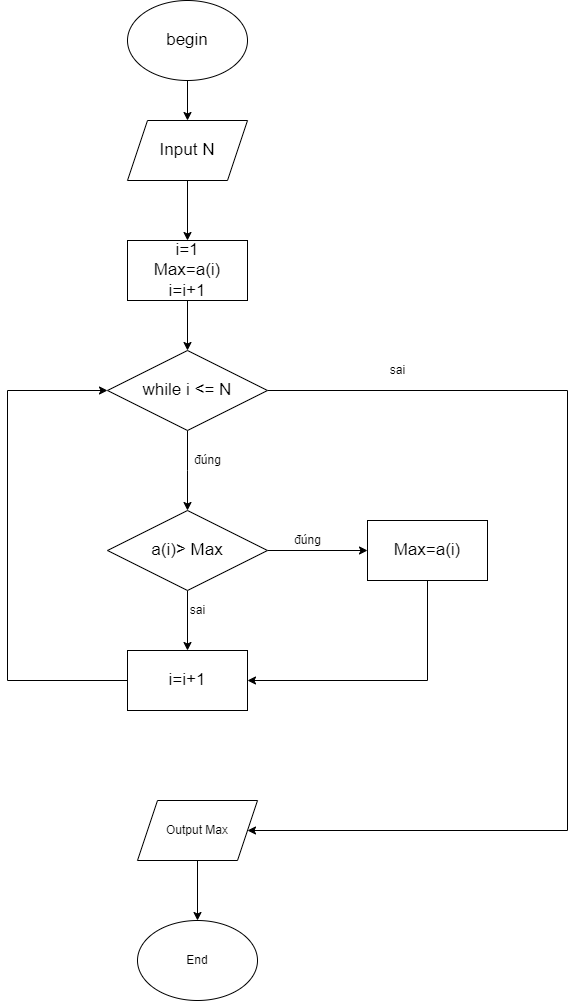

The diagram above was exported from draw.io. Its source (the exported page's mxGraphModel, read from the mxfile embedded in the PNG):
<mxGraphModel dx="1038" dy="641" grid="1" gridSize="10" guides="1" tooltips="1" connect="1" arrows="1" fold="1" page="1" pageScale="1" pageWidth="850" pageHeight="1100" math="0" shadow="0">
  <root>
    <mxCell id="0" />
    <mxCell id="1" parent="0" />
    <mxCell id="v0D_c6CIkanlOvB5spcl-6" value="" style="edgeStyle=orthogonalEdgeStyle;rounded=0;orthogonalLoop=1;jettySize=auto;html=1;fontSize=17;" parent="1" source="v0D_c6CIkanlOvB5spcl-1" target="v0D_c6CIkanlOvB5spcl-2" edge="1">
      <mxGeometry relative="1" as="geometry" />
    </mxCell>
    <mxCell id="v0D_c6CIkanlOvB5spcl-1" value="&lt;span style=&quot;font-size: 17px;&quot;&gt;begin&lt;br&gt;&lt;/span&gt;" style="ellipse;whiteSpace=wrap;html=1;" parent="1" vertex="1">
      <mxGeometry x="360" y="40" width="120" height="80" as="geometry" />
    </mxCell>
    <mxCell id="v0D_c6CIkanlOvB5spcl-7" value="" style="edgeStyle=orthogonalEdgeStyle;rounded=0;orthogonalLoop=1;jettySize=auto;html=1;fontSize=17;" parent="1" source="v0D_c6CIkanlOvB5spcl-2" target="v0D_c6CIkanlOvB5spcl-3" edge="1">
      <mxGeometry relative="1" as="geometry" />
    </mxCell>
    <mxCell id="v0D_c6CIkanlOvB5spcl-2" value="Input N" style="shape=parallelogram;perimeter=parallelogramPerimeter;whiteSpace=wrap;html=1;fixedSize=1;fontSize=17;" parent="1" vertex="1">
      <mxGeometry x="360" y="160" width="120" height="60" as="geometry" />
    </mxCell>
    <mxCell id="v0D_c6CIkanlOvB5spcl-8" value="" style="edgeStyle=orthogonalEdgeStyle;rounded=0;orthogonalLoop=1;jettySize=auto;html=1;fontSize=17;" parent="1" source="v0D_c6CIkanlOvB5spcl-3" edge="1">
      <mxGeometry relative="1" as="geometry">
        <mxPoint x="420" y="390" as="targetPoint" />
      </mxGeometry>
    </mxCell>
    <mxCell id="v0D_c6CIkanlOvB5spcl-3" value="i=1&lt;br&gt;Max=a(i)&lt;br&gt;i=i+1" style="rounded=0;whiteSpace=wrap;html=1;fontSize=17;" parent="1" vertex="1">
      <mxGeometry x="360" y="280" width="120" height="60" as="geometry" />
    </mxCell>
    <mxCell id="jNtDAhS-kumpISXXxBms-5" style="edgeStyle=orthogonalEdgeStyle;rounded=0;orthogonalLoop=1;jettySize=auto;html=1;" parent="1" edge="1">
      <mxGeometry relative="1" as="geometry">
        <mxPoint x="370" y="430" as="targetPoint" />
        <mxPoint x="370" y="430" as="sourcePoint" />
      </mxGeometry>
    </mxCell>
    <mxCell id="jNtDAhS-kumpISXXxBms-8" value="" style="edgeStyle=orthogonalEdgeStyle;rounded=0;orthogonalLoop=1;jettySize=auto;html=1;" parent="1" source="jNtDAhS-kumpISXXxBms-1" target="jNtDAhS-kumpISXXxBms-7" edge="1">
      <mxGeometry relative="1" as="geometry">
        <Array as="points">
          <mxPoint x="420" y="510" />
          <mxPoint x="420" y="510" />
        </Array>
      </mxGeometry>
    </mxCell>
    <mxCell id="jNtDAhS-kumpISXXxBms-18" value="" style="edgeStyle=orthogonalEdgeStyle;rounded=0;orthogonalLoop=1;jettySize=auto;html=1;" parent="1" source="jNtDAhS-kumpISXXxBms-1" edge="1">
      <mxGeometry relative="1" as="geometry">
        <mxPoint x="480" y="870" as="targetPoint" />
        <Array as="points">
          <mxPoint x="800" y="430" />
          <mxPoint x="800" y="870" />
        </Array>
      </mxGeometry>
    </mxCell>
    <mxCell id="jNtDAhS-kumpISXXxBms-1" value="while i &amp;lt;= N" style="rhombus;whiteSpace=wrap;html=1;fontSize=17;" parent="1" vertex="1">
      <mxGeometry x="340" y="390" width="160" height="80" as="geometry" />
    </mxCell>
    <mxCell id="jNtDAhS-kumpISXXxBms-13" value="" style="edgeStyle=orthogonalEdgeStyle;rounded=0;orthogonalLoop=1;jettySize=auto;html=1;" parent="1" source="jNtDAhS-kumpISXXxBms-7" target="jNtDAhS-kumpISXXxBms-12" edge="1">
      <mxGeometry relative="1" as="geometry" />
    </mxCell>
    <mxCell id="jNtDAhS-kumpISXXxBms-15" value="" style="edgeStyle=orthogonalEdgeStyle;rounded=0;orthogonalLoop=1;jettySize=auto;html=1;" parent="1" source="jNtDAhS-kumpISXXxBms-7" target="jNtDAhS-kumpISXXxBms-14" edge="1">
      <mxGeometry relative="1" as="geometry" />
    </mxCell>
    <mxCell id="jNtDAhS-kumpISXXxBms-7" value="a(i)&amp;gt; Max" style="rhombus;whiteSpace=wrap;html=1;fontSize=17;" parent="1" vertex="1">
      <mxGeometry x="340" y="550" width="160" height="80" as="geometry" />
    </mxCell>
    <mxCell id="jNtDAhS-kumpISXXxBms-11" value="đúng&lt;br&gt;" style="text;html=1;align=center;verticalAlign=middle;resizable=0;points=[];autosize=1;strokeColor=none;fillColor=none;" parent="1" vertex="1">
      <mxGeometry x="415" y="485" width="50" height="30" as="geometry" />
    </mxCell>
    <mxCell id="jNtDAhS-kumpISXXxBms-23" style="edgeStyle=orthogonalEdgeStyle;rounded=0;orthogonalLoop=1;jettySize=auto;html=1;entryX=1;entryY=0.5;entryDx=0;entryDy=0;" parent="1" source="jNtDAhS-kumpISXXxBms-12" target="jNtDAhS-kumpISXXxBms-14" edge="1">
      <mxGeometry relative="1" as="geometry">
        <Array as="points">
          <mxPoint x="660" y="720" />
        </Array>
      </mxGeometry>
    </mxCell>
    <mxCell id="jNtDAhS-kumpISXXxBms-12" value="Max=a(i)" style="whiteSpace=wrap;html=1;fontSize=17;" parent="1" vertex="1">
      <mxGeometry x="600" y="560" width="120" height="60" as="geometry" />
    </mxCell>
    <mxCell id="jNtDAhS-kumpISXXxBms-16" style="edgeStyle=orthogonalEdgeStyle;rounded=0;orthogonalLoop=1;jettySize=auto;html=1;entryX=0;entryY=0.5;entryDx=0;entryDy=0;" parent="1" source="jNtDAhS-kumpISXXxBms-14" target="jNtDAhS-kumpISXXxBms-1" edge="1">
      <mxGeometry relative="1" as="geometry">
        <Array as="points">
          <mxPoint x="240" y="720" />
          <mxPoint x="240" y="430" />
        </Array>
      </mxGeometry>
    </mxCell>
    <mxCell id="jNtDAhS-kumpISXXxBms-14" value="i=i+1" style="whiteSpace=wrap;html=1;fontSize=17;" parent="1" vertex="1">
      <mxGeometry x="360" y="690" width="120" height="60" as="geometry" />
    </mxCell>
    <mxCell id="jNtDAhS-kumpISXXxBms-19" value="sai" style="text;html=1;align=center;verticalAlign=middle;resizable=0;points=[];autosize=1;strokeColor=none;fillColor=none;" parent="1" vertex="1">
      <mxGeometry x="410" y="635" width="40" height="30" as="geometry" />
    </mxCell>
    <mxCell id="jNtDAhS-kumpISXXxBms-21" value="đúng" style="text;html=1;align=center;verticalAlign=middle;resizable=0;points=[];autosize=1;strokeColor=none;fillColor=none;" parent="1" vertex="1">
      <mxGeometry x="515" y="565" width="50" height="30" as="geometry" />
    </mxCell>
    <mxCell id="jNtDAhS-kumpISXXxBms-22" value="sai" style="text;html=1;align=center;verticalAlign=middle;resizable=0;points=[];autosize=1;strokeColor=none;fillColor=none;" parent="1" vertex="1">
      <mxGeometry x="610" y="395" width="40" height="30" as="geometry" />
    </mxCell>
    <mxCell id="jNtDAhS-kumpISXXxBms-26" value="" style="edgeStyle=orthogonalEdgeStyle;rounded=0;orthogonalLoop=1;jettySize=auto;html=1;" parent="1" source="jNtDAhS-kumpISXXxBms-24" target="jNtDAhS-kumpISXXxBms-25" edge="1">
      <mxGeometry relative="1" as="geometry" />
    </mxCell>
    <mxCell id="jNtDAhS-kumpISXXxBms-24" value="Output Max" style="shape=parallelogram;perimeter=parallelogramPerimeter;whiteSpace=wrap;html=1;fixedSize=1;" parent="1" vertex="1">
      <mxGeometry x="370" y="840" width="120" height="60" as="geometry" />
    </mxCell>
    <mxCell id="jNtDAhS-kumpISXXxBms-25" value="End" style="ellipse;whiteSpace=wrap;html=1;" parent="1" vertex="1">
      <mxGeometry x="370" y="960" width="120" height="80" as="geometry" />
    </mxCell>
  </root>
</mxGraphModel>